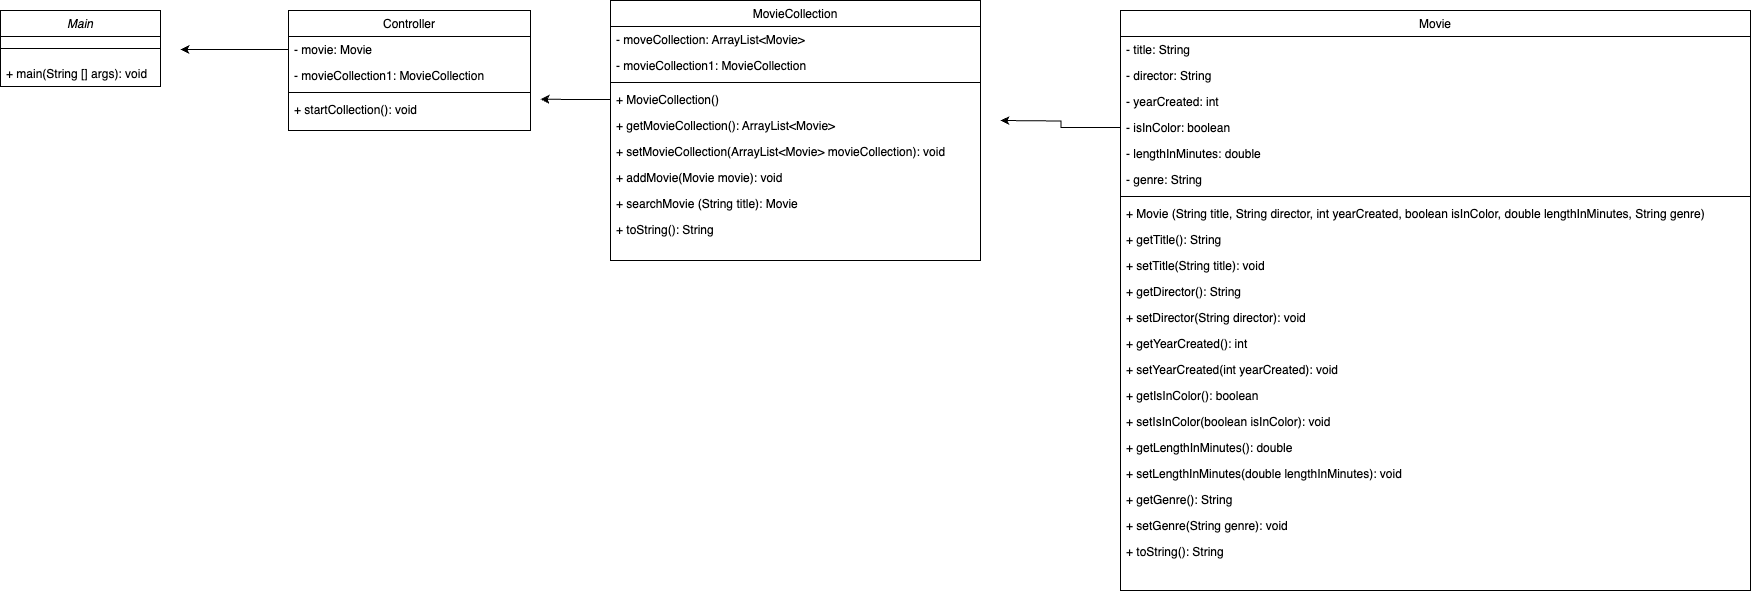

The diagram above was exported from draw.io. Its source (the exported page's mxGraphModel, read from the mxfile embedded in the PNG):
<mxGraphModel dx="2385" dy="1395" grid="1" gridSize="10" guides="1" tooltips="1" connect="1" arrows="1" fold="1" page="1" pageScale="1" pageWidth="2339" pageHeight="3300" math="0" shadow="0">
  <root>
    <mxCell id="WIyWlLk6GJQsqaUBKTNV-0" />
    <mxCell id="WIyWlLk6GJQsqaUBKTNV-1" parent="WIyWlLk6GJQsqaUBKTNV-0" />
    <mxCell id="zkfFHV4jXpPFQw0GAbJ--0" value="Main" style="swimlane;fontStyle=2;align=center;verticalAlign=top;childLayout=stackLayout;horizontal=1;startSize=26;horizontalStack=0;resizeParent=1;resizeLast=0;collapsible=1;marginBottom=0;rounded=0;shadow=0;strokeWidth=1;" parent="WIyWlLk6GJQsqaUBKTNV-1" vertex="1">
      <mxGeometry x="220" y="120" width="160" height="76" as="geometry">
        <mxRectangle x="230" y="140" width="160" height="26" as="alternateBounds" />
      </mxGeometry>
    </mxCell>
    <mxCell id="zkfFHV4jXpPFQw0GAbJ--4" value="" style="line;html=1;strokeWidth=1;align=left;verticalAlign=middle;spacingTop=-1;spacingLeft=3;spacingRight=3;rotatable=0;labelPosition=right;points=[];portConstraint=eastwest;" parent="zkfFHV4jXpPFQw0GAbJ--0" vertex="1">
      <mxGeometry y="26" width="160" height="24" as="geometry" />
    </mxCell>
    <mxCell id="zkfFHV4jXpPFQw0GAbJ--5" value="+ main(String [] args): void" style="text;align=left;verticalAlign=top;spacingLeft=4;spacingRight=4;overflow=hidden;rotatable=0;points=[[0,0.5],[1,0.5]];portConstraint=eastwest;" parent="zkfFHV4jXpPFQw0GAbJ--0" vertex="1">
      <mxGeometry y="50" width="160" height="26" as="geometry" />
    </mxCell>
    <mxCell id="zkfFHV4jXpPFQw0GAbJ--17" value="Controller" style="swimlane;fontStyle=0;align=center;verticalAlign=top;childLayout=stackLayout;horizontal=1;startSize=26;horizontalStack=0;resizeParent=1;resizeLast=0;collapsible=1;marginBottom=0;rounded=0;shadow=0;strokeWidth=1;" parent="WIyWlLk6GJQsqaUBKTNV-1" vertex="1">
      <mxGeometry x="508" y="120" width="242" height="120" as="geometry">
        <mxRectangle x="550" y="140" width="160" height="26" as="alternateBounds" />
      </mxGeometry>
    </mxCell>
    <mxCell id="Ruu_DgGf-vAZluo2W5KI-40" style="edgeStyle=orthogonalEdgeStyle;rounded=0;orthogonalLoop=1;jettySize=auto;html=1;" edge="1" parent="zkfFHV4jXpPFQw0GAbJ--17" source="zkfFHV4jXpPFQw0GAbJ--18">
      <mxGeometry relative="1" as="geometry">
        <mxPoint x="-108" y="39.00000000000023" as="targetPoint" />
      </mxGeometry>
    </mxCell>
    <mxCell id="zkfFHV4jXpPFQw0GAbJ--18" value="- movie: Movie" style="text;align=left;verticalAlign=top;spacingLeft=4;spacingRight=4;overflow=hidden;rotatable=0;points=[[0,0.5],[1,0.5]];portConstraint=eastwest;" parent="zkfFHV4jXpPFQw0GAbJ--17" vertex="1">
      <mxGeometry y="26" width="242" height="26" as="geometry" />
    </mxCell>
    <mxCell id="zkfFHV4jXpPFQw0GAbJ--19" value="- movieCollection1: MovieCollection" style="text;align=left;verticalAlign=top;spacingLeft=4;spacingRight=4;overflow=hidden;rotatable=0;points=[[0,0.5],[1,0.5]];portConstraint=eastwest;rounded=0;shadow=0;html=0;" parent="zkfFHV4jXpPFQw0GAbJ--17" vertex="1">
      <mxGeometry y="52" width="242" height="26" as="geometry" />
    </mxCell>
    <mxCell id="zkfFHV4jXpPFQw0GAbJ--23" value="" style="line;html=1;strokeWidth=1;align=left;verticalAlign=middle;spacingTop=-1;spacingLeft=3;spacingRight=3;rotatable=0;labelPosition=right;points=[];portConstraint=eastwest;" parent="zkfFHV4jXpPFQw0GAbJ--17" vertex="1">
      <mxGeometry y="78" width="242" height="8" as="geometry" />
    </mxCell>
    <mxCell id="zkfFHV4jXpPFQw0GAbJ--24" value="+ startCollection(): void" style="text;align=left;verticalAlign=top;spacingLeft=4;spacingRight=4;overflow=hidden;rotatable=0;points=[[0,0.5],[1,0.5]];portConstraint=eastwest;" parent="zkfFHV4jXpPFQw0GAbJ--17" vertex="1">
      <mxGeometry y="86" width="242" height="26" as="geometry" />
    </mxCell>
    <mxCell id="Ruu_DgGf-vAZluo2W5KI-4" value="MovieCollection" style="swimlane;fontStyle=0;align=center;verticalAlign=top;childLayout=stackLayout;horizontal=1;startSize=26;horizontalStack=0;resizeParent=1;resizeLast=0;collapsible=1;marginBottom=0;rounded=0;shadow=0;strokeWidth=1;" vertex="1" parent="WIyWlLk6GJQsqaUBKTNV-1">
      <mxGeometry x="830" y="110" width="370" height="260" as="geometry">
        <mxRectangle x="550" y="140" width="160" height="26" as="alternateBounds" />
      </mxGeometry>
    </mxCell>
    <mxCell id="Ruu_DgGf-vAZluo2W5KI-5" value="- moveCollection: ArrayList&lt;Movie&gt;" style="text;align=left;verticalAlign=top;spacingLeft=4;spacingRight=4;overflow=hidden;rotatable=0;points=[[0,0.5],[1,0.5]];portConstraint=eastwest;" vertex="1" parent="Ruu_DgGf-vAZluo2W5KI-4">
      <mxGeometry y="26" width="370" height="26" as="geometry" />
    </mxCell>
    <mxCell id="Ruu_DgGf-vAZluo2W5KI-6" value="- movieCollection1: MovieCollection" style="text;align=left;verticalAlign=top;spacingLeft=4;spacingRight=4;overflow=hidden;rotatable=0;points=[[0,0.5],[1,0.5]];portConstraint=eastwest;rounded=0;shadow=0;html=0;" vertex="1" parent="Ruu_DgGf-vAZluo2W5KI-4">
      <mxGeometry y="52" width="370" height="26" as="geometry" />
    </mxCell>
    <mxCell id="Ruu_DgGf-vAZluo2W5KI-7" value="" style="line;html=1;strokeWidth=1;align=left;verticalAlign=middle;spacingTop=-1;spacingLeft=3;spacingRight=3;rotatable=0;labelPosition=right;points=[];portConstraint=eastwest;" vertex="1" parent="Ruu_DgGf-vAZluo2W5KI-4">
      <mxGeometry y="78" width="370" height="8" as="geometry" />
    </mxCell>
    <mxCell id="Ruu_DgGf-vAZluo2W5KI-14" style="edgeStyle=orthogonalEdgeStyle;rounded=0;orthogonalLoop=1;jettySize=auto;html=1;exitX=0;exitY=0.5;exitDx=0;exitDy=0;" edge="1" parent="Ruu_DgGf-vAZluo2W5KI-4" source="Ruu_DgGf-vAZluo2W5KI-8">
      <mxGeometry relative="1" as="geometry">
        <mxPoint x="-70" y="98.70588235294122" as="targetPoint" />
      </mxGeometry>
    </mxCell>
    <mxCell id="Ruu_DgGf-vAZluo2W5KI-8" value="+ MovieCollection()&#10;" style="text;align=left;verticalAlign=top;spacingLeft=4;spacingRight=4;overflow=hidden;rotatable=0;points=[[0,0.5],[1,0.5]];portConstraint=eastwest;" vertex="1" parent="Ruu_DgGf-vAZluo2W5KI-4">
      <mxGeometry y="86" width="370" height="26" as="geometry" />
    </mxCell>
    <mxCell id="Ruu_DgGf-vAZluo2W5KI-9" value="+ getMovieCollection(): ArrayList&lt;Movie&gt;" style="text;align=left;verticalAlign=top;spacingLeft=4;spacingRight=4;overflow=hidden;rotatable=0;points=[[0,0.5],[1,0.5]];portConstraint=eastwest;" vertex="1" parent="Ruu_DgGf-vAZluo2W5KI-4">
      <mxGeometry y="112" width="370" height="26" as="geometry" />
    </mxCell>
    <mxCell id="Ruu_DgGf-vAZluo2W5KI-10" value="+ setMovieCollection(ArrayList&lt;Movie&gt; movieCollection): void" style="text;align=left;verticalAlign=top;spacingLeft=4;spacingRight=4;overflow=hidden;rotatable=0;points=[[0,0.5],[1,0.5]];portConstraint=eastwest;" vertex="1" parent="Ruu_DgGf-vAZluo2W5KI-4">
      <mxGeometry y="138" width="370" height="26" as="geometry" />
    </mxCell>
    <mxCell id="Ruu_DgGf-vAZluo2W5KI-11" value="+ addMovie(Movie movie): void" style="text;align=left;verticalAlign=top;spacingLeft=4;spacingRight=4;overflow=hidden;rotatable=0;points=[[0,0.5],[1,0.5]];portConstraint=eastwest;" vertex="1" parent="Ruu_DgGf-vAZluo2W5KI-4">
      <mxGeometry y="164" width="370" height="26" as="geometry" />
    </mxCell>
    <mxCell id="Ruu_DgGf-vAZluo2W5KI-12" value="+ searchMovie (String title): Movie" style="text;align=left;verticalAlign=top;spacingLeft=4;spacingRight=4;overflow=hidden;rotatable=0;points=[[0,0.5],[1,0.5]];portConstraint=eastwest;" vertex="1" parent="Ruu_DgGf-vAZluo2W5KI-4">
      <mxGeometry y="190" width="370" height="26" as="geometry" />
    </mxCell>
    <mxCell id="Ruu_DgGf-vAZluo2W5KI-13" value="+ toString(): String" style="text;align=left;verticalAlign=top;spacingLeft=4;spacingRight=4;overflow=hidden;rotatable=0;points=[[0,0.5],[1,0.5]];portConstraint=eastwest;" vertex="1" parent="Ruu_DgGf-vAZluo2W5KI-4">
      <mxGeometry y="216" width="370" height="26" as="geometry" />
    </mxCell>
    <mxCell id="Ruu_DgGf-vAZluo2W5KI-15" value="Movie" style="swimlane;fontStyle=0;align=center;verticalAlign=top;childLayout=stackLayout;horizontal=1;startSize=26;horizontalStack=0;resizeParent=1;resizeLast=0;collapsible=1;marginBottom=0;rounded=0;shadow=0;strokeWidth=1;" vertex="1" parent="WIyWlLk6GJQsqaUBKTNV-1">
      <mxGeometry x="1340" y="120" width="630" height="580" as="geometry">
        <mxRectangle x="550" y="140" width="160" height="26" as="alternateBounds" />
      </mxGeometry>
    </mxCell>
    <mxCell id="Ruu_DgGf-vAZluo2W5KI-16" value="- title: String" style="text;align=left;verticalAlign=top;spacingLeft=4;spacingRight=4;overflow=hidden;rotatable=0;points=[[0,0.5],[1,0.5]];portConstraint=eastwest;" vertex="1" parent="Ruu_DgGf-vAZluo2W5KI-15">
      <mxGeometry y="26" width="630" height="26" as="geometry" />
    </mxCell>
    <mxCell id="Ruu_DgGf-vAZluo2W5KI-17" value="- director: String" style="text;align=left;verticalAlign=top;spacingLeft=4;spacingRight=4;overflow=hidden;rotatable=0;points=[[0,0.5],[1,0.5]];portConstraint=eastwest;rounded=0;shadow=0;html=0;" vertex="1" parent="Ruu_DgGf-vAZluo2W5KI-15">
      <mxGeometry y="52" width="630" height="26" as="geometry" />
    </mxCell>
    <mxCell id="Ruu_DgGf-vAZluo2W5KI-20" value="- yearCreated: int" style="text;align=left;verticalAlign=top;spacingLeft=4;spacingRight=4;overflow=hidden;rotatable=0;points=[[0,0.5],[1,0.5]];portConstraint=eastwest;rounded=0;shadow=0;html=0;" vertex="1" parent="Ruu_DgGf-vAZluo2W5KI-15">
      <mxGeometry y="78" width="630" height="26" as="geometry" />
    </mxCell>
    <mxCell id="Ruu_DgGf-vAZluo2W5KI-39" style="edgeStyle=orthogonalEdgeStyle;rounded=0;orthogonalLoop=1;jettySize=auto;html=1;exitX=0;exitY=0.5;exitDx=0;exitDy=0;" edge="1" parent="Ruu_DgGf-vAZluo2W5KI-15" source="Ruu_DgGf-vAZluo2W5KI-21">
      <mxGeometry relative="1" as="geometry">
        <mxPoint x="-120" y="110" as="targetPoint" />
      </mxGeometry>
    </mxCell>
    <mxCell id="Ruu_DgGf-vAZluo2W5KI-21" value="- isInColor: boolean" style="text;align=left;verticalAlign=top;spacingLeft=4;spacingRight=4;overflow=hidden;rotatable=0;points=[[0,0.5],[1,0.5]];portConstraint=eastwest;rounded=0;shadow=0;html=0;" vertex="1" parent="Ruu_DgGf-vAZluo2W5KI-15">
      <mxGeometry y="104" width="630" height="26" as="geometry" />
    </mxCell>
    <mxCell id="Ruu_DgGf-vAZluo2W5KI-22" value="- lengthInMinutes: double" style="text;align=left;verticalAlign=top;spacingLeft=4;spacingRight=4;overflow=hidden;rotatable=0;points=[[0,0.5],[1,0.5]];portConstraint=eastwest;rounded=0;shadow=0;html=0;" vertex="1" parent="Ruu_DgGf-vAZluo2W5KI-15">
      <mxGeometry y="130" width="630" height="26" as="geometry" />
    </mxCell>
    <mxCell id="Ruu_DgGf-vAZluo2W5KI-23" value="- genre: String" style="text;align=left;verticalAlign=top;spacingLeft=4;spacingRight=4;overflow=hidden;rotatable=0;points=[[0,0.5],[1,0.5]];portConstraint=eastwest;rounded=0;shadow=0;html=0;" vertex="1" parent="Ruu_DgGf-vAZluo2W5KI-15">
      <mxGeometry y="156" width="630" height="26" as="geometry" />
    </mxCell>
    <mxCell id="Ruu_DgGf-vAZluo2W5KI-18" value="" style="line;html=1;strokeWidth=1;align=left;verticalAlign=middle;spacingTop=-1;spacingLeft=3;spacingRight=3;rotatable=0;labelPosition=right;points=[];portConstraint=eastwest;" vertex="1" parent="Ruu_DgGf-vAZluo2W5KI-15">
      <mxGeometry y="182" width="630" height="8" as="geometry" />
    </mxCell>
    <mxCell id="Ruu_DgGf-vAZluo2W5KI-19" value="+ Movie (String title, String director, int yearCreated, boolean isInColor, double lengthInMinutes, String genre)" style="text;align=left;verticalAlign=top;spacingLeft=4;spacingRight=4;overflow=hidden;rotatable=0;points=[[0,0.5],[1,0.5]];portConstraint=eastwest;" vertex="1" parent="Ruu_DgGf-vAZluo2W5KI-15">
      <mxGeometry y="190" width="630" height="26" as="geometry" />
    </mxCell>
    <mxCell id="Ruu_DgGf-vAZluo2W5KI-24" value="+ getTitle(): String" style="text;align=left;verticalAlign=top;spacingLeft=4;spacingRight=4;overflow=hidden;rotatable=0;points=[[0,0.5],[1,0.5]];portConstraint=eastwest;" vertex="1" parent="Ruu_DgGf-vAZluo2W5KI-15">
      <mxGeometry y="216" width="630" height="26" as="geometry" />
    </mxCell>
    <mxCell id="Ruu_DgGf-vAZluo2W5KI-25" value="+ setTitle(String title): void" style="text;align=left;verticalAlign=top;spacingLeft=4;spacingRight=4;overflow=hidden;rotatable=0;points=[[0,0.5],[1,0.5]];portConstraint=eastwest;" vertex="1" parent="Ruu_DgGf-vAZluo2W5KI-15">
      <mxGeometry y="242" width="630" height="26" as="geometry" />
    </mxCell>
    <mxCell id="Ruu_DgGf-vAZluo2W5KI-27" value="+ getDirector(): String" style="text;align=left;verticalAlign=top;spacingLeft=4;spacingRight=4;overflow=hidden;rotatable=0;points=[[0,0.5],[1,0.5]];portConstraint=eastwest;" vertex="1" parent="Ruu_DgGf-vAZluo2W5KI-15">
      <mxGeometry y="268" width="630" height="26" as="geometry" />
    </mxCell>
    <mxCell id="Ruu_DgGf-vAZluo2W5KI-28" value="+ setDirector(String director): void" style="text;align=left;verticalAlign=top;spacingLeft=4;spacingRight=4;overflow=hidden;rotatable=0;points=[[0,0.5],[1,0.5]];portConstraint=eastwest;" vertex="1" parent="Ruu_DgGf-vAZluo2W5KI-15">
      <mxGeometry y="294" width="630" height="26" as="geometry" />
    </mxCell>
    <mxCell id="Ruu_DgGf-vAZluo2W5KI-29" value="+ getYearCreated(): int" style="text;align=left;verticalAlign=top;spacingLeft=4;spacingRight=4;overflow=hidden;rotatable=0;points=[[0,0.5],[1,0.5]];portConstraint=eastwest;" vertex="1" parent="Ruu_DgGf-vAZluo2W5KI-15">
      <mxGeometry y="320" width="630" height="26" as="geometry" />
    </mxCell>
    <mxCell id="Ruu_DgGf-vAZluo2W5KI-30" value="+ setYearCreated(int yearCreated): void" style="text;align=left;verticalAlign=top;spacingLeft=4;spacingRight=4;overflow=hidden;rotatable=0;points=[[0,0.5],[1,0.5]];portConstraint=eastwest;" vertex="1" parent="Ruu_DgGf-vAZluo2W5KI-15">
      <mxGeometry y="346" width="630" height="26" as="geometry" />
    </mxCell>
    <mxCell id="Ruu_DgGf-vAZluo2W5KI-31" value="+ getIsInColor(): boolean" style="text;align=left;verticalAlign=top;spacingLeft=4;spacingRight=4;overflow=hidden;rotatable=0;points=[[0,0.5],[1,0.5]];portConstraint=eastwest;" vertex="1" parent="Ruu_DgGf-vAZluo2W5KI-15">
      <mxGeometry y="372" width="630" height="26" as="geometry" />
    </mxCell>
    <mxCell id="Ruu_DgGf-vAZluo2W5KI-32" value="+ setIsInColor(boolean isInColor): void" style="text;align=left;verticalAlign=top;spacingLeft=4;spacingRight=4;overflow=hidden;rotatable=0;points=[[0,0.5],[1,0.5]];portConstraint=eastwest;" vertex="1" parent="Ruu_DgGf-vAZluo2W5KI-15">
      <mxGeometry y="398" width="630" height="26" as="geometry" />
    </mxCell>
    <mxCell id="Ruu_DgGf-vAZluo2W5KI-34" value="+ getLengthInMinutes(): double" style="text;align=left;verticalAlign=top;spacingLeft=4;spacingRight=4;overflow=hidden;rotatable=0;points=[[0,0.5],[1,0.5]];portConstraint=eastwest;" vertex="1" parent="Ruu_DgGf-vAZluo2W5KI-15">
      <mxGeometry y="424" width="630" height="26" as="geometry" />
    </mxCell>
    <mxCell id="Ruu_DgGf-vAZluo2W5KI-35" value="+ setLengthInMinutes(double lengthInMinutes): void" style="text;align=left;verticalAlign=top;spacingLeft=4;spacingRight=4;overflow=hidden;rotatable=0;points=[[0,0.5],[1,0.5]];portConstraint=eastwest;" vertex="1" parent="Ruu_DgGf-vAZluo2W5KI-15">
      <mxGeometry y="450" width="630" height="26" as="geometry" />
    </mxCell>
    <mxCell id="Ruu_DgGf-vAZluo2W5KI-36" value="+ getGenre(): String" style="text;align=left;verticalAlign=top;spacingLeft=4;spacingRight=4;overflow=hidden;rotatable=0;points=[[0,0.5],[1,0.5]];portConstraint=eastwest;" vertex="1" parent="Ruu_DgGf-vAZluo2W5KI-15">
      <mxGeometry y="476" width="630" height="26" as="geometry" />
    </mxCell>
    <mxCell id="Ruu_DgGf-vAZluo2W5KI-37" value="+ setGenre(String genre): void" style="text;align=left;verticalAlign=top;spacingLeft=4;spacingRight=4;overflow=hidden;rotatable=0;points=[[0,0.5],[1,0.5]];portConstraint=eastwest;" vertex="1" parent="Ruu_DgGf-vAZluo2W5KI-15">
      <mxGeometry y="502" width="630" height="26" as="geometry" />
    </mxCell>
    <mxCell id="Ruu_DgGf-vAZluo2W5KI-38" value="+ toString(): String" style="text;align=left;verticalAlign=top;spacingLeft=4;spacingRight=4;overflow=hidden;rotatable=0;points=[[0,0.5],[1,0.5]];portConstraint=eastwest;" vertex="1" parent="Ruu_DgGf-vAZluo2W5KI-15">
      <mxGeometry y="528" width="630" height="26" as="geometry" />
    </mxCell>
  </root>
</mxGraphModel>